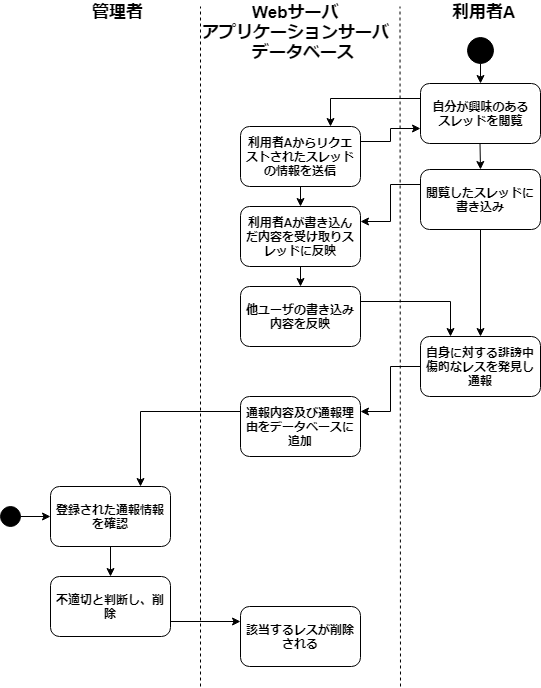

The diagram above was exported from draw.io. Its source (the exported page's mxGraphModel, read from the mxfile embedded in the PNG):
<mxGraphModel dx="991" dy="547" grid="1" gridSize="10" guides="1" tooltips="1" connect="1" arrows="1" fold="1" page="1" pageScale="1" pageWidth="827" pageHeight="1169" background="#ffffff" math="0" shadow="0">
  <root>
    <mxCell id="0" />
    <mxCell id="1" parent="0" />
    <mxCell id="2" value="" style="endArrow=none;dashed=1;html=1;" edge="1" parent="1">
      <mxGeometry width="50" height="50" relative="1" as="geometry">
        <mxPoint x="240" y="840" as="sourcePoint" />
        <mxPoint x="240" y="160" as="targetPoint" />
      </mxGeometry>
    </mxCell>
    <mxCell id="41" style="edgeStyle=orthogonalEdgeStyle;rounded=0;html=1;exitX=1;exitY=0.5;entryX=0;entryY=0.5;jettySize=auto;orthogonalLoop=1;" edge="1" parent="1" source="3" target="39">
      <mxGeometry relative="1" as="geometry" />
    </mxCell>
    <mxCell id="3" value="" style="ellipse;whiteSpace=wrap;html=1;aspect=fixed;fillColor=#000000;" vertex="1" parent="1">
      <mxGeometry x="40" y="660" width="20" height="20" as="geometry" />
    </mxCell>
    <mxCell id="4" value="&lt;font style=&quot;font-size: 17px&quot;&gt;&lt;b&gt;管理者&lt;/b&gt;&lt;/font&gt;" style="text;html=1;resizable=0;points=[];autosize=1;align=left;verticalAlign=top;spacingTop=-4;" vertex="1" parent="1">
      <mxGeometry x="130" y="154" width="70" height="20" as="geometry" />
    </mxCell>
    <mxCell id="5" value="&lt;font style=&quot;font-size: 17px&quot;&gt;&lt;b&gt;Webサーバ&lt;/b&gt;&lt;/font&gt;" style="text;html=1;resizable=0;points=[];autosize=1;align=left;verticalAlign=top;spacingTop=-4;" vertex="1" parent="1">
      <mxGeometry x="290" y="154" width="100" height="20" as="geometry" />
    </mxCell>
    <mxCell id="8" value="&lt;span style=&quot;font-size: 17px&quot;&gt;&lt;b&gt;アプリケーションサーバ&lt;/b&gt;&lt;/span&gt;" style="text;html=1;resizable=0;points=[];autosize=1;align=left;verticalAlign=top;spacingTop=-4;" vertex="1" parent="1">
      <mxGeometry x="240" y="174" width="200" height="20" as="geometry" />
    </mxCell>
    <mxCell id="9" value="" style="endArrow=none;dashed=1;html=1;" edge="1" parent="1">
      <mxGeometry width="50" height="50" relative="1" as="geometry">
        <mxPoint x="440" y="840" as="sourcePoint" />
        <mxPoint x="439.5" y="160" as="targetPoint" />
      </mxGeometry>
    </mxCell>
    <mxCell id="10" value="&lt;span style=&quot;font-size: 17px&quot;&gt;&lt;b&gt;データベース&lt;/b&gt;&lt;/span&gt;" style="text;html=1;resizable=0;points=[];autosize=1;align=left;verticalAlign=top;spacingTop=-4;" vertex="1" parent="1">
      <mxGeometry x="290" y="194" width="120" height="20" as="geometry" />
    </mxCell>
    <mxCell id="11" value="&lt;span style=&quot;font-size: 17px&quot;&gt;&lt;b&gt;利用者A&lt;/b&gt;&lt;/span&gt;" style="text;html=1;resizable=0;points=[];autosize=1;align=left;verticalAlign=top;spacingTop=-4;" vertex="1" parent="1">
      <mxGeometry x="490" y="154" width="80" height="20" as="geometry" />
    </mxCell>
    <mxCell id="21" style="edgeStyle=orthogonalEdgeStyle;rounded=0;html=1;exitX=0;exitY=0.25;entryX=0.75;entryY=0;jettySize=auto;orthogonalLoop=1;" edge="1" parent="1" source="13" target="17">
      <mxGeometry relative="1" as="geometry" />
    </mxCell>
    <mxCell id="13" value="&lt;b&gt;自分が興味のある&lt;br&gt;スレッドを閲覧&lt;/b&gt;" style="rounded=1;whiteSpace=wrap;html=1;fillColor=none;" vertex="1" parent="1">
      <mxGeometry x="460" y="237" width="120" height="60" as="geometry" />
    </mxCell>
    <mxCell id="14" value="" style="endArrow=classic;html=1;" edge="1" parent="1">
      <mxGeometry width="50" height="50" relative="1" as="geometry">
        <mxPoint x="519.5" y="297" as="sourcePoint" />
        <mxPoint x="520" y="323" as="targetPoint" />
      </mxGeometry>
    </mxCell>
    <mxCell id="26" style="edgeStyle=orthogonalEdgeStyle;rounded=0;html=1;exitX=0.5;exitY=1;jettySize=auto;orthogonalLoop=1;entryX=0.5;entryY=0;" edge="1" parent="1" source="16" target="27">
      <mxGeometry relative="1" as="geometry">
        <mxPoint x="520" y="440" as="targetPoint" />
      </mxGeometry>
    </mxCell>
    <mxCell id="28" style="edgeStyle=orthogonalEdgeStyle;rounded=0;html=1;exitX=0;exitY=0.25;entryX=1;entryY=0.25;jettySize=auto;orthogonalLoop=1;" edge="1" parent="1" source="16" target="24">
      <mxGeometry relative="1" as="geometry" />
    </mxCell>
    <mxCell id="16" value="&lt;b&gt;閲覧したスレッドに書き込み&lt;/b&gt;" style="rounded=1;whiteSpace=wrap;html=1;fillColor=none;" vertex="1" parent="1">
      <mxGeometry x="460" y="323" width="120" height="60" as="geometry" />
    </mxCell>
    <mxCell id="22" style="edgeStyle=orthogonalEdgeStyle;rounded=0;html=1;exitX=1;exitY=0.25;entryX=0;entryY=0.75;jettySize=auto;orthogonalLoop=1;" edge="1" parent="1" source="17" target="13">
      <mxGeometry relative="1" as="geometry" />
    </mxCell>
    <mxCell id="25" style="edgeStyle=orthogonalEdgeStyle;rounded=0;html=1;exitX=0.5;exitY=1;entryX=0.5;entryY=0;jettySize=auto;orthogonalLoop=1;" edge="1" parent="1" source="17" target="24">
      <mxGeometry relative="1" as="geometry" />
    </mxCell>
    <mxCell id="17" value="&lt;b&gt;利用者Aからリクエストされたスレッドの情報を送信&lt;/b&gt;" style="rounded=1;whiteSpace=wrap;html=1;fillColor=none;" vertex="1" parent="1">
      <mxGeometry x="280" y="280" width="120" height="60" as="geometry" />
    </mxCell>
    <mxCell id="29" style="edgeStyle=orthogonalEdgeStyle;rounded=0;html=1;exitX=0.5;exitY=1;jettySize=auto;orthogonalLoop=1;" edge="1" parent="1" source="24">
      <mxGeometry relative="1" as="geometry">
        <mxPoint x="340" y="440" as="targetPoint" />
      </mxGeometry>
    </mxCell>
    <mxCell id="24" value="&lt;b&gt;利用者Aが書き込んだ内容を受け取りスレッドに反映&lt;/b&gt;" style="rounded=1;whiteSpace=wrap;html=1;fillColor=none;" vertex="1" parent="1">
      <mxGeometry x="280" y="360" width="120" height="60" as="geometry" />
    </mxCell>
    <mxCell id="32" style="edgeStyle=orthogonalEdgeStyle;rounded=0;html=1;exitX=0;exitY=0.5;entryX=1;entryY=0.25;jettySize=auto;orthogonalLoop=1;" edge="1" parent="1" source="27" target="31">
      <mxGeometry relative="1" as="geometry" />
    </mxCell>
    <mxCell id="27" value="&lt;b&gt;自身に対する誹謗中傷的なレスを発見し通報&lt;/b&gt;" style="rounded=1;whiteSpace=wrap;html=1;fillColor=none;" vertex="1" parent="1">
      <mxGeometry x="460" y="490" width="120" height="60" as="geometry" />
    </mxCell>
    <mxCell id="43" style="edgeStyle=orthogonalEdgeStyle;rounded=0;html=1;exitX=1;exitY=0.25;entryX=0.25;entryY=0;jettySize=auto;orthogonalLoop=1;" edge="1" parent="1" source="30" target="27">
      <mxGeometry relative="1" as="geometry" />
    </mxCell>
    <mxCell id="30" value="&lt;b&gt;他ユーザの書き込み内容を反映&lt;/b&gt;" style="rounded=1;whiteSpace=wrap;html=1;fillColor=none;" vertex="1" parent="1">
      <mxGeometry x="280" y="440" width="120" height="60" as="geometry" />
    </mxCell>
    <mxCell id="42" style="edgeStyle=orthogonalEdgeStyle;rounded=0;html=1;exitX=0;exitY=0.25;entryX=0.75;entryY=0;jettySize=auto;orthogonalLoop=1;" edge="1" parent="1" source="31" target="39">
      <mxGeometry relative="1" as="geometry" />
    </mxCell>
    <mxCell id="31" value="&lt;b&gt;通報内容及び通報理由をデータベースに追加&lt;/b&gt;" style="rounded=1;whiteSpace=wrap;html=1;fillColor=none;" vertex="1" parent="1">
      <mxGeometry x="280" y="550" width="120" height="60" as="geometry" />
    </mxCell>
    <mxCell id="44" style="edgeStyle=orthogonalEdgeStyle;rounded=0;html=1;exitX=0.5;exitY=1;jettySize=auto;orthogonalLoop=1;" edge="1" parent="1" source="39">
      <mxGeometry relative="1" as="geometry">
        <mxPoint x="150" y="730" as="targetPoint" />
      </mxGeometry>
    </mxCell>
    <mxCell id="39" value="&lt;b&gt;登録された通報情報を確認&lt;/b&gt;" style="rounded=1;whiteSpace=wrap;html=1;fillColor=none;" vertex="1" parent="1">
      <mxGeometry x="90" y="640" width="120" height="60" as="geometry" />
    </mxCell>
    <mxCell id="47" style="edgeStyle=orthogonalEdgeStyle;rounded=0;html=1;exitX=1;exitY=0.75;entryX=0;entryY=0.25;jettySize=auto;orthogonalLoop=1;" edge="1" parent="1" source="45" target="46">
      <mxGeometry relative="1" as="geometry" />
    </mxCell>
    <mxCell id="45" value="&lt;b&gt;不適切と判断し、削除&lt;/b&gt;" style="rounded=1;whiteSpace=wrap;html=1;fillColor=none;" vertex="1" parent="1">
      <mxGeometry x="90" y="730" width="120" height="60" as="geometry" />
    </mxCell>
    <mxCell id="46" value="&lt;b&gt;該当するレスが削除される&lt;/b&gt;" style="rounded=1;whiteSpace=wrap;html=1;fillColor=none;" vertex="1" parent="1">
      <mxGeometry x="280" y="760" width="120" height="60" as="geometry" />
    </mxCell>
    <mxCell id="49" style="edgeStyle=orthogonalEdgeStyle;rounded=0;html=1;exitX=0.5;exitY=1;entryX=0.5;entryY=0;jettySize=auto;orthogonalLoop=1;" edge="1" parent="1" source="48" target="13">
      <mxGeometry relative="1" as="geometry" />
    </mxCell>
    <mxCell id="48" value="" style="ellipse;whiteSpace=wrap;html=1;aspect=fixed;fillColor=#000000;" vertex="1" parent="1">
      <mxGeometry x="507" y="191" width="26" height="26" as="geometry" />
    </mxCell>
  </root>
</mxGraphModel>